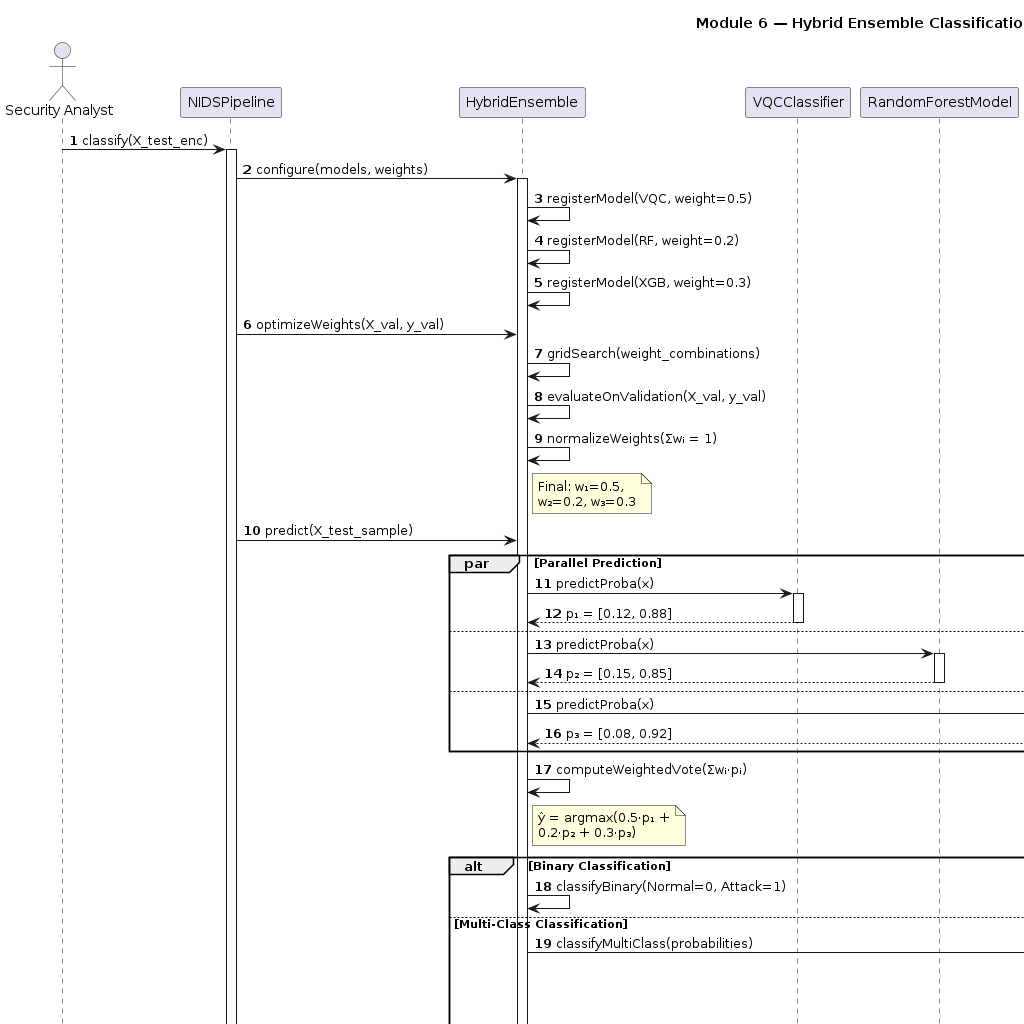

The diagram above was rendered by PlantUML. Its source (embedded in the PNG):
@startuml
title Module 6 — Hybrid Ensemble Classification

autonumber

actor "Security Analyst" as SA
participant "NIDSPipeline" as NP
participant "HybridEnsemble" as HE
participant "VQCClassifier" as VQC
participant "RandomForestModel" as RF
participant "XGBoostModel" as XGB
participant "MultiClassStrategy" as MCS
participant "ThreatAssessment" as TA

SA -> NP: classify(X_test_enc)
activate NP

NP -> HE: configure(models, weights)
activate HE
HE -> HE: registerModel(VQC, weight=0.5)
HE -> HE: registerModel(RF, weight=0.2)
HE -> HE: registerModel(XGB, weight=0.3)

NP -> HE: optimizeWeights(X_val, y_val)
HE -> HE: gridSearch(weight_combinations)
HE -> HE: evaluateOnValidation(X_val, y_val)
HE -> HE: normalizeWeights(Σwᵢ = 1)
note right of HE
  Final: w₁=0.5,
  w₂=0.2, w₃=0.3
end note

NP -> HE: predict(X_test_sample)

par Parallel Prediction
    HE -> VQC: predictProba(x)
    activate VQC
    VQC --> HE: p₁ = [0.12, 0.88]
    deactivate VQC
else
    HE -> RF: predictProba(x)
    activate RF
    RF --> HE: p₂ = [0.15, 0.85]
    deactivate RF
else
    HE -> XGB: predictProba(x)
    activate XGB
    XGB --> HE: p₃ = [0.08, 0.92]
    deactivate XGB
end

HE -> HE: computeWeightedVote(Σwᵢ·pᵢ)
note right of HE
  ŷ = argmax(0.5·p₁ +
  0.2·p₂ + 0.3·p₃)
end note

alt Binary Classification
    HE -> HE: classifyBinary(Normal=0, Attack=1)
else Multi-Class Classification
    HE -> MCS: classifyMultiClass(probabilities)
    activate MCS
    MCS -> MCS: applyOneVsRest(attack_types)
    MCS -> MCS: selectHighestProbClass()
    MCS --> HE: (attackType, confidence)
    deactivate MCS
end

HE --> NP: (prediction, confidence, probabilities)
deactivate HE

NP -> TA: create(prediction, confidence, attackType)
activate TA
TA -> TA: mapThreatLevel(confidence)
alt confidence > threshold
    TA -> TA: setStatus("HIGH_CONFIDENCE")
else confidence ≤ threshold
    TA -> TA: setStatus("REVIEW_REQUIRED")
end
TA --> NP: threatAssessment
deactivate TA

NP --> SA: threatAssessment
deactivate NP
@enduml